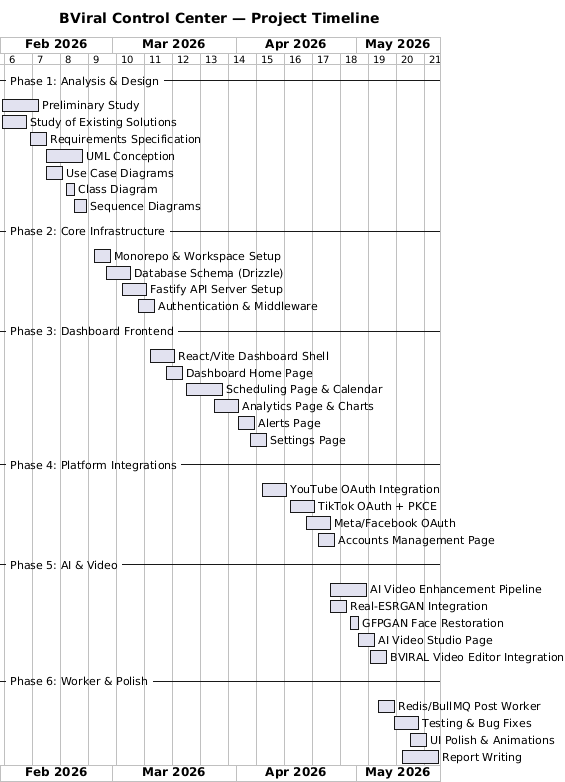

The diagram above was rendered by PlantUML. Its source (embedded in the PNG):
@startgantt
title BViral Control Center — Project Timeline
printscale weekly
project starts 2026-02-01

-- Phase 1: Analysis & Design --
[Preliminary Study] starts 2026-02-01 and lasts 10 days
[Study of Existing Solutions] starts 2026-02-01 and lasts 7 days
[Requirements Specification] starts 2026-02-08 and lasts 5 days
[UML Conception] starts 2026-02-12 and lasts 10 days
[Use Case Diagrams] starts 2026-02-12 and lasts 5 days
[Class Diagram] starts 2026-02-17 and lasts 3 days
[Sequence Diagrams] starts 2026-02-19 and lasts 4 days

-- Phase 2: Core Infrastructure --
[Monorepo & Workspace Setup] starts 2026-02-24 and lasts 5 days
[Database Schema (Drizzle)] starts 2026-02-27 and lasts 7 days
[Fastify API Server Setup] starts 2026-03-03 and lasts 7 days
[Authentication & Middleware] starts 2026-03-07 and lasts 5 days

-- Phase 3: Dashboard Frontend --
[React/Vite Dashboard Shell] starts 2026-03-10 and lasts 7 days
[Dashboard Home Page] starts 2026-03-14 and lasts 5 days
[Scheduling Page & Calendar] starts 2026-03-19 and lasts 10 days
[Analytics Page & Charts] starts 2026-03-26 and lasts 7 days
[Alerts Page] starts 2026-04-01 and lasts 5 days
[Settings Page] starts 2026-04-04 and lasts 5 days

-- Phase 4: Platform Integrations --
[YouTube OAuth Integration] starts 2026-04-07 and lasts 7 days
[TikTok OAuth + PKCE] starts 2026-04-14 and lasts 7 days
[Meta/Facebook OAuth] starts 2026-04-18 and lasts 7 days
[Accounts Management Page] starts 2026-04-21 and lasts 5 days

-- Phase 5: AI & Video --
[AI Video Enhancement Pipeline] starts 2026-04-24 and lasts 10 days
[Real-ESRGAN Integration] starts 2026-04-24 and lasts 5 days
[GFPGAN Face Restoration] starts 2026-04-29 and lasts 3 days
[AI Video Studio Page] starts 2026-05-01 and lasts 5 days
[BVIRAL Video Editor Integration] starts 2026-05-04 and lasts 5 days

-- Phase 6: Worker & Polish --
[Redis/BullMQ Post Worker] starts 2026-05-06 and lasts 5 days
[Testing & Bug Fixes] starts 2026-05-10 and lasts 7 days
[UI Polish & Animations] starts 2026-05-14 and lasts 5 days
[Report Writing] starts 2026-05-12 and lasts 10 days
@endgantt